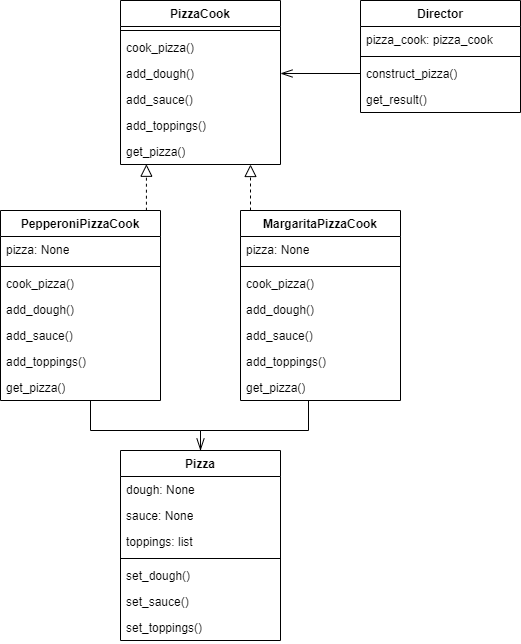

The diagram above was exported from draw.io. Its source (the exported page's mxGraphModel, read from the mxfile embedded in the PNG):
<mxGraphModel dx="640" dy="323" grid="1" gridSize="10" guides="1" tooltips="1" connect="1" arrows="1" fold="1" page="1" pageScale="1" pageWidth="827" pageHeight="1169" math="0" shadow="0">
  <root>
    <mxCell id="0" />
    <mxCell id="1" parent="0" />
    <mxCell id="NbF9q_SYaIBy4tqNxN8d-1" value="Pizza" style="swimlane;fontStyle=1;align=center;verticalAlign=top;childLayout=stackLayout;horizontal=1;startSize=26;horizontalStack=0;resizeParent=1;resizeParentMax=0;resizeLast=0;collapsible=1;marginBottom=0;whiteSpace=wrap;html=1;" parent="1" vertex="1">
      <mxGeometry x="270" y="710" width="160" height="190" as="geometry" />
    </mxCell>
    <mxCell id="NbF9q_SYaIBy4tqNxN8d-2" value="dough: None" style="text;strokeColor=none;fillColor=none;align=left;verticalAlign=top;spacingLeft=4;spacingRight=4;overflow=hidden;rotatable=0;points=[[0,0.5],[1,0.5]];portConstraint=eastwest;whiteSpace=wrap;html=1;" parent="NbF9q_SYaIBy4tqNxN8d-1" vertex="1">
      <mxGeometry y="26" width="160" height="26" as="geometry" />
    </mxCell>
    <mxCell id="NbF9q_SYaIBy4tqNxN8d-5" value="sauce: None" style="text;strokeColor=none;fillColor=none;align=left;verticalAlign=top;spacingLeft=4;spacingRight=4;overflow=hidden;rotatable=0;points=[[0,0.5],[1,0.5]];portConstraint=eastwest;whiteSpace=wrap;html=1;" parent="NbF9q_SYaIBy4tqNxN8d-1" vertex="1">
      <mxGeometry y="52" width="160" height="26" as="geometry" />
    </mxCell>
    <mxCell id="NbF9q_SYaIBy4tqNxN8d-6" value="toppings: list" style="text;strokeColor=none;fillColor=none;align=left;verticalAlign=top;spacingLeft=4;spacingRight=4;overflow=hidden;rotatable=0;points=[[0,0.5],[1,0.5]];portConstraint=eastwest;whiteSpace=wrap;html=1;" parent="NbF9q_SYaIBy4tqNxN8d-1" vertex="1">
      <mxGeometry y="78" width="160" height="26" as="geometry" />
    </mxCell>
    <mxCell id="NbF9q_SYaIBy4tqNxN8d-3" value="" style="line;strokeWidth=1;fillColor=none;align=left;verticalAlign=middle;spacingTop=-1;spacingLeft=3;spacingRight=3;rotatable=0;labelPosition=right;points=[];portConstraint=eastwest;strokeColor=inherit;" parent="NbF9q_SYaIBy4tqNxN8d-1" vertex="1">
      <mxGeometry y="104" width="160" height="8" as="geometry" />
    </mxCell>
    <mxCell id="NbF9q_SYaIBy4tqNxN8d-4" value="set_dough()" style="text;strokeColor=none;fillColor=none;align=left;verticalAlign=top;spacingLeft=4;spacingRight=4;overflow=hidden;rotatable=0;points=[[0,0.5],[1,0.5]];portConstraint=eastwest;whiteSpace=wrap;html=1;" parent="NbF9q_SYaIBy4tqNxN8d-1" vertex="1">
      <mxGeometry y="112" width="160" height="26" as="geometry" />
    </mxCell>
    <mxCell id="NbF9q_SYaIBy4tqNxN8d-7" value="set_sauce()" style="text;strokeColor=none;fillColor=none;align=left;verticalAlign=top;spacingLeft=4;spacingRight=4;overflow=hidden;rotatable=0;points=[[0,0.5],[1,0.5]];portConstraint=eastwest;whiteSpace=wrap;html=1;" parent="NbF9q_SYaIBy4tqNxN8d-1" vertex="1">
      <mxGeometry y="138" width="160" height="26" as="geometry" />
    </mxCell>
    <mxCell id="NbF9q_SYaIBy4tqNxN8d-8" value="set_toppings()" style="text;strokeColor=none;fillColor=none;align=left;verticalAlign=top;spacingLeft=4;spacingRight=4;overflow=hidden;rotatable=0;points=[[0,0.5],[1,0.5]];portConstraint=eastwest;whiteSpace=wrap;html=1;" parent="NbF9q_SYaIBy4tqNxN8d-1" vertex="1">
      <mxGeometry y="164" width="160" height="26" as="geometry" />
    </mxCell>
    <mxCell id="NbF9q_SYaIBy4tqNxN8d-13" value="Director" style="swimlane;fontStyle=1;align=center;verticalAlign=top;childLayout=stackLayout;horizontal=1;startSize=26;horizontalStack=0;resizeParent=1;resizeParentMax=0;resizeLast=0;collapsible=1;marginBottom=0;whiteSpace=wrap;html=1;" parent="1" vertex="1">
      <mxGeometry x="510" y="260" width="160" height="112" as="geometry" />
    </mxCell>
    <mxCell id="NbF9q_SYaIBy4tqNxN8d-14" value="pizza_cook:&amp;nbsp;pizza_cook" style="text;strokeColor=none;fillColor=none;align=left;verticalAlign=top;spacingLeft=4;spacingRight=4;overflow=hidden;rotatable=0;points=[[0,0.5],[1,0.5]];portConstraint=eastwest;whiteSpace=wrap;html=1;" parent="NbF9q_SYaIBy4tqNxN8d-13" vertex="1">
      <mxGeometry y="26" width="160" height="26" as="geometry" />
    </mxCell>
    <mxCell id="NbF9q_SYaIBy4tqNxN8d-15" value="" style="line;strokeWidth=1;fillColor=none;align=left;verticalAlign=middle;spacingTop=-1;spacingLeft=3;spacingRight=3;rotatable=0;labelPosition=right;points=[];portConstraint=eastwest;strokeColor=inherit;" parent="NbF9q_SYaIBy4tqNxN8d-13" vertex="1">
      <mxGeometry y="52" width="160" height="8" as="geometry" />
    </mxCell>
    <mxCell id="NbF9q_SYaIBy4tqNxN8d-16" value="construct_pizza()" style="text;strokeColor=none;fillColor=none;align=left;verticalAlign=top;spacingLeft=4;spacingRight=4;overflow=hidden;rotatable=0;points=[[0,0.5],[1,0.5]];portConstraint=eastwest;whiteSpace=wrap;html=1;" parent="NbF9q_SYaIBy4tqNxN8d-13" vertex="1">
      <mxGeometry y="60" width="160" height="26" as="geometry" />
    </mxCell>
    <mxCell id="NbF9q_SYaIBy4tqNxN8d-17" value="get_result()" style="text;strokeColor=none;fillColor=none;align=left;verticalAlign=top;spacingLeft=4;spacingRight=4;overflow=hidden;rotatable=0;points=[[0,0.5],[1,0.5]];portConstraint=eastwest;whiteSpace=wrap;html=1;" parent="NbF9q_SYaIBy4tqNxN8d-13" vertex="1">
      <mxGeometry y="86" width="160" height="26" as="geometry" />
    </mxCell>
    <mxCell id="NbF9q_SYaIBy4tqNxN8d-18" value="PizzaCook" style="swimlane;fontStyle=1;align=center;verticalAlign=top;childLayout=stackLayout;horizontal=1;startSize=26;horizontalStack=0;resizeParent=1;resizeParentMax=0;resizeLast=0;collapsible=1;marginBottom=0;whiteSpace=wrap;html=1;" parent="1" vertex="1">
      <mxGeometry x="270" y="260" width="160" height="164" as="geometry" />
    </mxCell>
    <mxCell id="NbF9q_SYaIBy4tqNxN8d-20" value="" style="line;strokeWidth=1;fillColor=none;align=left;verticalAlign=middle;spacingTop=-1;spacingLeft=3;spacingRight=3;rotatable=0;labelPosition=right;points=[];portConstraint=eastwest;strokeColor=inherit;" parent="NbF9q_SYaIBy4tqNxN8d-18" vertex="1">
      <mxGeometry y="26" width="160" height="8" as="geometry" />
    </mxCell>
    <mxCell id="NbF9q_SYaIBy4tqNxN8d-21" value="cook_pizza()" style="text;strokeColor=none;fillColor=none;align=left;verticalAlign=top;spacingLeft=4;spacingRight=4;overflow=hidden;rotatable=0;points=[[0,0.5],[1,0.5]];portConstraint=eastwest;whiteSpace=wrap;html=1;" parent="NbF9q_SYaIBy4tqNxN8d-18" vertex="1">
      <mxGeometry y="34" width="160" height="26" as="geometry" />
    </mxCell>
    <mxCell id="NbF9q_SYaIBy4tqNxN8d-22" value="add_dough()" style="text;strokeColor=none;fillColor=none;align=left;verticalAlign=top;spacingLeft=4;spacingRight=4;overflow=hidden;rotatable=0;points=[[0,0.5],[1,0.5]];portConstraint=eastwest;whiteSpace=wrap;html=1;" parent="NbF9q_SYaIBy4tqNxN8d-18" vertex="1">
      <mxGeometry y="60" width="160" height="26" as="geometry" />
    </mxCell>
    <mxCell id="NbF9q_SYaIBy4tqNxN8d-23" value="add_sauce()" style="text;strokeColor=none;fillColor=none;align=left;verticalAlign=top;spacingLeft=4;spacingRight=4;overflow=hidden;rotatable=0;points=[[0,0.5],[1,0.5]];portConstraint=eastwest;whiteSpace=wrap;html=1;" parent="NbF9q_SYaIBy4tqNxN8d-18" vertex="1">
      <mxGeometry y="86" width="160" height="26" as="geometry" />
    </mxCell>
    <mxCell id="NbF9q_SYaIBy4tqNxN8d-24" value="add_toppings()" style="text;strokeColor=none;fillColor=none;align=left;verticalAlign=top;spacingLeft=4;spacingRight=4;overflow=hidden;rotatable=0;points=[[0,0.5],[1,0.5]];portConstraint=eastwest;whiteSpace=wrap;html=1;" parent="NbF9q_SYaIBy4tqNxN8d-18" vertex="1">
      <mxGeometry y="112" width="160" height="26" as="geometry" />
    </mxCell>
    <mxCell id="NbF9q_SYaIBy4tqNxN8d-25" value="get_pizza()" style="text;strokeColor=none;fillColor=none;align=left;verticalAlign=top;spacingLeft=4;spacingRight=4;overflow=hidden;rotatable=0;points=[[0,0.5],[1,0.5]];portConstraint=eastwest;whiteSpace=wrap;html=1;" parent="NbF9q_SYaIBy4tqNxN8d-18" vertex="1">
      <mxGeometry y="138" width="160" height="26" as="geometry" />
    </mxCell>
    <mxCell id="NbF9q_SYaIBy4tqNxN8d-37" value="PepperoniPizzaCook" style="swimlane;fontStyle=1;align=center;verticalAlign=top;childLayout=stackLayout;horizontal=1;startSize=26;horizontalStack=0;resizeParent=1;resizeParentMax=0;resizeLast=0;collapsible=1;marginBottom=0;whiteSpace=wrap;html=1;" parent="1" vertex="1">
      <mxGeometry x="150" y="470" width="160" height="190" as="geometry" />
    </mxCell>
    <mxCell id="NbF9q_SYaIBy4tqNxN8d-38" value="pizza: None" style="text;strokeColor=none;fillColor=none;align=left;verticalAlign=top;spacingLeft=4;spacingRight=4;overflow=hidden;rotatable=0;points=[[0,0.5],[1,0.5]];portConstraint=eastwest;whiteSpace=wrap;html=1;" parent="NbF9q_SYaIBy4tqNxN8d-37" vertex="1">
      <mxGeometry y="26" width="160" height="26" as="geometry" />
    </mxCell>
    <mxCell id="NbF9q_SYaIBy4tqNxN8d-39" value="" style="line;strokeWidth=1;fillColor=none;align=left;verticalAlign=middle;spacingTop=-1;spacingLeft=3;spacingRight=3;rotatable=0;labelPosition=right;points=[];portConstraint=eastwest;strokeColor=inherit;" parent="NbF9q_SYaIBy4tqNxN8d-37" vertex="1">
      <mxGeometry y="52" width="160" height="8" as="geometry" />
    </mxCell>
    <mxCell id="NbF9q_SYaIBy4tqNxN8d-40" value="cook_pizza()" style="text;strokeColor=none;fillColor=none;align=left;verticalAlign=top;spacingLeft=4;spacingRight=4;overflow=hidden;rotatable=0;points=[[0,0.5],[1,0.5]];portConstraint=eastwest;whiteSpace=wrap;html=1;" parent="NbF9q_SYaIBy4tqNxN8d-37" vertex="1">
      <mxGeometry y="60" width="160" height="26" as="geometry" />
    </mxCell>
    <mxCell id="NbF9q_SYaIBy4tqNxN8d-29" value="add_dough()" style="text;strokeColor=none;fillColor=none;align=left;verticalAlign=top;spacingLeft=4;spacingRight=4;overflow=hidden;rotatable=0;points=[[0,0.5],[1,0.5]];portConstraint=eastwest;whiteSpace=wrap;html=1;" parent="NbF9q_SYaIBy4tqNxN8d-37" vertex="1">
      <mxGeometry y="86" width="160" height="26" as="geometry" />
    </mxCell>
    <mxCell id="NbF9q_SYaIBy4tqNxN8d-30" value="add_sauce()" style="text;strokeColor=none;fillColor=none;align=left;verticalAlign=top;spacingLeft=4;spacingRight=4;overflow=hidden;rotatable=0;points=[[0,0.5],[1,0.5]];portConstraint=eastwest;whiteSpace=wrap;html=1;" parent="NbF9q_SYaIBy4tqNxN8d-37" vertex="1">
      <mxGeometry y="112" width="160" height="26" as="geometry" />
    </mxCell>
    <mxCell id="NbF9q_SYaIBy4tqNxN8d-31" value="add_toppings()" style="text;strokeColor=none;fillColor=none;align=left;verticalAlign=top;spacingLeft=4;spacingRight=4;overflow=hidden;rotatable=0;points=[[0,0.5],[1,0.5]];portConstraint=eastwest;whiteSpace=wrap;html=1;" parent="NbF9q_SYaIBy4tqNxN8d-37" vertex="1">
      <mxGeometry y="138" width="160" height="26" as="geometry" />
    </mxCell>
    <mxCell id="NbF9q_SYaIBy4tqNxN8d-32" value="get_pizza()" style="text;strokeColor=none;fillColor=none;align=left;verticalAlign=top;spacingLeft=4;spacingRight=4;overflow=hidden;rotatable=0;points=[[0,0.5],[1,0.5]];portConstraint=eastwest;whiteSpace=wrap;html=1;" parent="NbF9q_SYaIBy4tqNxN8d-37" vertex="1">
      <mxGeometry y="164" width="160" height="26" as="geometry" />
    </mxCell>
    <mxCell id="NbF9q_SYaIBy4tqNxN8d-41" value="MargaritaPizzaCook" style="swimlane;fontStyle=1;align=center;verticalAlign=top;childLayout=stackLayout;horizontal=1;startSize=26;horizontalStack=0;resizeParent=1;resizeParentMax=0;resizeLast=0;collapsible=1;marginBottom=0;whiteSpace=wrap;html=1;" parent="1" vertex="1">
      <mxGeometry x="390" y="470" width="160" height="190" as="geometry" />
    </mxCell>
    <mxCell id="NbF9q_SYaIBy4tqNxN8d-42" value="pizza: None" style="text;strokeColor=none;fillColor=none;align=left;verticalAlign=top;spacingLeft=4;spacingRight=4;overflow=hidden;rotatable=0;points=[[0,0.5],[1,0.5]];portConstraint=eastwest;whiteSpace=wrap;html=1;" parent="NbF9q_SYaIBy4tqNxN8d-41" vertex="1">
      <mxGeometry y="26" width="160" height="26" as="geometry" />
    </mxCell>
    <mxCell id="NbF9q_SYaIBy4tqNxN8d-43" value="" style="line;strokeWidth=1;fillColor=none;align=left;verticalAlign=middle;spacingTop=-1;spacingLeft=3;spacingRight=3;rotatable=0;labelPosition=right;points=[];portConstraint=eastwest;strokeColor=inherit;" parent="NbF9q_SYaIBy4tqNxN8d-41" vertex="1">
      <mxGeometry y="52" width="160" height="8" as="geometry" />
    </mxCell>
    <mxCell id="NbF9q_SYaIBy4tqNxN8d-44" value="cook_pizza()" style="text;strokeColor=none;fillColor=none;align=left;verticalAlign=top;spacingLeft=4;spacingRight=4;overflow=hidden;rotatable=0;points=[[0,0.5],[1,0.5]];portConstraint=eastwest;whiteSpace=wrap;html=1;" parent="NbF9q_SYaIBy4tqNxN8d-41" vertex="1">
      <mxGeometry y="60" width="160" height="26" as="geometry" />
    </mxCell>
    <mxCell id="NbF9q_SYaIBy4tqNxN8d-45" value="add_dough()" style="text;strokeColor=none;fillColor=none;align=left;verticalAlign=top;spacingLeft=4;spacingRight=4;overflow=hidden;rotatable=0;points=[[0,0.5],[1,0.5]];portConstraint=eastwest;whiteSpace=wrap;html=1;" parent="NbF9q_SYaIBy4tqNxN8d-41" vertex="1">
      <mxGeometry y="86" width="160" height="26" as="geometry" />
    </mxCell>
    <mxCell id="NbF9q_SYaIBy4tqNxN8d-46" value="add_sauce()" style="text;strokeColor=none;fillColor=none;align=left;verticalAlign=top;spacingLeft=4;spacingRight=4;overflow=hidden;rotatable=0;points=[[0,0.5],[1,0.5]];portConstraint=eastwest;whiteSpace=wrap;html=1;" parent="NbF9q_SYaIBy4tqNxN8d-41" vertex="1">
      <mxGeometry y="112" width="160" height="26" as="geometry" />
    </mxCell>
    <mxCell id="NbF9q_SYaIBy4tqNxN8d-47" value="add_toppings()" style="text;strokeColor=none;fillColor=none;align=left;verticalAlign=top;spacingLeft=4;spacingRight=4;overflow=hidden;rotatable=0;points=[[0,0.5],[1,0.5]];portConstraint=eastwest;whiteSpace=wrap;html=1;" parent="NbF9q_SYaIBy4tqNxN8d-41" vertex="1">
      <mxGeometry y="138" width="160" height="26" as="geometry" />
    </mxCell>
    <mxCell id="NbF9q_SYaIBy4tqNxN8d-48" value="get_pizza()" style="text;strokeColor=none;fillColor=none;align=left;verticalAlign=top;spacingLeft=4;spacingRight=4;overflow=hidden;rotatable=0;points=[[0,0.5],[1,0.5]];portConstraint=eastwest;whiteSpace=wrap;html=1;" parent="NbF9q_SYaIBy4tqNxN8d-41" vertex="1">
      <mxGeometry y="164" width="160" height="26" as="geometry" />
    </mxCell>
    <mxCell id="NbF9q_SYaIBy4tqNxN8d-49" value="" style="rounded=0;orthogonalLoop=1;jettySize=auto;html=1;entryX=1;entryY=0.5;entryDx=0;entryDy=0;exitX=0;exitY=0.5;exitDx=0;exitDy=0;endArrow=openThin;endFill=0;endSize=10;" parent="1" source="NbF9q_SYaIBy4tqNxN8d-16" target="NbF9q_SYaIBy4tqNxN8d-22" edge="1">
      <mxGeometry relative="1" as="geometry" />
    </mxCell>
    <mxCell id="NbF9q_SYaIBy4tqNxN8d-50" value="" style="endArrow=block;html=1;rounded=0;entryX=0.162;entryY=0.99;entryDx=0;entryDy=0;entryPerimeter=0;exitX=0.912;exitY=0.001;exitDx=0;exitDy=0;exitPerimeter=0;endFill=0;dashed=1;endSize=10;" parent="1" source="NbF9q_SYaIBy4tqNxN8d-37" target="NbF9q_SYaIBy4tqNxN8d-25" edge="1">
      <mxGeometry width="50" height="50" relative="1" as="geometry">
        <mxPoint x="250" y="490" as="sourcePoint" />
        <mxPoint x="300" y="440" as="targetPoint" />
      </mxGeometry>
    </mxCell>
    <mxCell id="NbF9q_SYaIBy4tqNxN8d-52" value="" style="endArrow=block;html=1;rounded=0;entryX=0.162;entryY=0.99;entryDx=0;entryDy=0;entryPerimeter=0;exitX=0.912;exitY=0.001;exitDx=0;exitDy=0;exitPerimeter=0;endFill=0;dashed=1;endSize=10;" parent="1" edge="1">
      <mxGeometry width="50" height="50" relative="1" as="geometry">
        <mxPoint x="400" y="470" as="sourcePoint" />
        <mxPoint x="400" y="424" as="targetPoint" />
      </mxGeometry>
    </mxCell>
    <mxCell id="NbF9q_SYaIBy4tqNxN8d-53" value="" style="endArrow=openThin;html=1;rounded=0;entryX=0.5;entryY=0;entryDx=0;entryDy=0;edgeStyle=orthogonalEdgeStyle;endFill=0;endSize=10;" parent="1" target="NbF9q_SYaIBy4tqNxN8d-1" edge="1">
      <mxGeometry width="50" height="50" relative="1" as="geometry">
        <mxPoint x="240" y="660" as="sourcePoint" />
        <mxPoint x="240" y="700" as="targetPoint" />
        <Array as="points">
          <mxPoint x="240" y="690" />
          <mxPoint x="350" y="690" />
        </Array>
      </mxGeometry>
    </mxCell>
    <mxCell id="NbF9q_SYaIBy4tqNxN8d-54" value="" style="endArrow=none;html=1;rounded=0;exitX=0.5;exitY=0;exitDx=0;exitDy=0;edgeStyle=orthogonalEdgeStyle;" parent="1" source="NbF9q_SYaIBy4tqNxN8d-1" edge="1">
      <mxGeometry width="50" height="50" relative="1" as="geometry">
        <mxPoint x="460" y="730" as="sourcePoint" />
        <mxPoint x="458" y="660" as="targetPoint" />
        <Array as="points">
          <mxPoint x="350" y="690" />
          <mxPoint x="458" y="690" />
        </Array>
      </mxGeometry>
    </mxCell>
  </root>
</mxGraphModel>